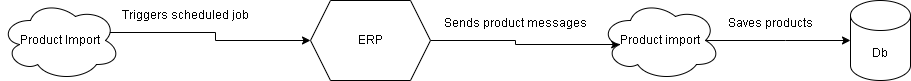

The diagram above was exported from draw.io. Its source (the exported page's mxGraphModel, read from the mxfile embedded in the PNG):
<mxGraphModel dx="1434" dy="772" grid="1" gridSize="10" guides="1" tooltips="1" connect="1" arrows="1" fold="1" page="1" pageScale="1" pageWidth="850" pageHeight="1100" math="0" shadow="0">
  <root>
    <mxCell id="0" />
    <mxCell id="1" parent="0" />
    <mxCell id="KILMzRWzJR3q3llcPnJd-6" style="edgeStyle=orthogonalEdgeStyle;rounded=0;orthogonalLoop=1;jettySize=auto;html=1;exitX=1;exitY=0.5;exitDx=0;exitDy=0;entryX=0.16;entryY=0.55;entryDx=0;entryDy=0;entryPerimeter=0;" edge="1" parent="1" source="KILMzRWzJR3q3llcPnJd-1" target="KILMzRWzJR3q3llcPnJd-7">
      <mxGeometry relative="1" as="geometry">
        <mxPoint x="630" y="310" as="targetPoint" />
      </mxGeometry>
    </mxCell>
    <mxCell id="KILMzRWzJR3q3llcPnJd-1" value="ERP" style="shape=hexagon;perimeter=hexagonPerimeter2;whiteSpace=wrap;html=1;fixedSize=1;" vertex="1" parent="1">
      <mxGeometry x="380" y="270" width="120" height="80" as="geometry" />
    </mxCell>
    <mxCell id="KILMzRWzJR3q3llcPnJd-3" style="edgeStyle=orthogonalEdgeStyle;rounded=0;orthogonalLoop=1;jettySize=auto;html=1;exitX=0.07;exitY=0.4;exitDx=0;exitDy=0;exitPerimeter=0;" edge="1" parent="1" source="KILMzRWzJR3q3llcPnJd-2" target="KILMzRWzJR3q3llcPnJd-1">
      <mxGeometry relative="1" as="geometry" />
    </mxCell>
    <mxCell id="KILMzRWzJR3q3llcPnJd-2" value="Product Import" style="ellipse;shape=cloud;whiteSpace=wrap;html=1;" vertex="1" parent="1">
      <mxGeometry x="70" y="270" width="120" height="80" as="geometry" />
    </mxCell>
    <mxCell id="KILMzRWzJR3q3llcPnJd-4" value="Triggers scheduled job" style="text;html=1;align=center;verticalAlign=middle;resizable=0;points=[];autosize=1;strokeColor=none;fillColor=none;" vertex="1" parent="1">
      <mxGeometry x="180" y="270" width="150" height="30" as="geometry" />
    </mxCell>
    <mxCell id="KILMzRWzJR3q3llcPnJd-10" style="edgeStyle=orthogonalEdgeStyle;rounded=0;orthogonalLoop=1;jettySize=auto;html=1;exitX=0.875;exitY=0.5;exitDx=0;exitDy=0;exitPerimeter=0;" edge="1" parent="1" source="KILMzRWzJR3q3llcPnJd-7">
      <mxGeometry relative="1" as="geometry">
        <mxPoint x="920" y="310" as="targetPoint" />
      </mxGeometry>
    </mxCell>
    <mxCell id="KILMzRWzJR3q3llcPnJd-7" value="Product import" style="ellipse;shape=cloud;whiteSpace=wrap;html=1;" vertex="1" parent="1">
      <mxGeometry x="670" y="270" width="120" height="80" as="geometry" />
    </mxCell>
    <mxCell id="KILMzRWzJR3q3llcPnJd-9" value="Sends product messages" style="text;html=1;align=center;verticalAlign=middle;resizable=0;points=[];autosize=1;strokeColor=none;fillColor=none;" vertex="1" parent="1">
      <mxGeometry x="500" y="278" width="170" height="30" as="geometry" />
    </mxCell>
    <mxCell id="KILMzRWzJR3q3llcPnJd-11" value="Saves products" style="text;html=1;align=center;verticalAlign=middle;resizable=0;points=[];autosize=1;strokeColor=none;fillColor=none;" vertex="1" parent="1">
      <mxGeometry x="785" y="278" width="110" height="30" as="geometry" />
    </mxCell>
    <mxCell id="KILMzRWzJR3q3llcPnJd-12" value="Db" style="shape=cylinder3;whiteSpace=wrap;html=1;boundedLbl=1;backgroundOutline=1;size=15;" vertex="1" parent="1">
      <mxGeometry x="920" y="270" width="60" height="80" as="geometry" />
    </mxCell>
  </root>
</mxGraphModel>